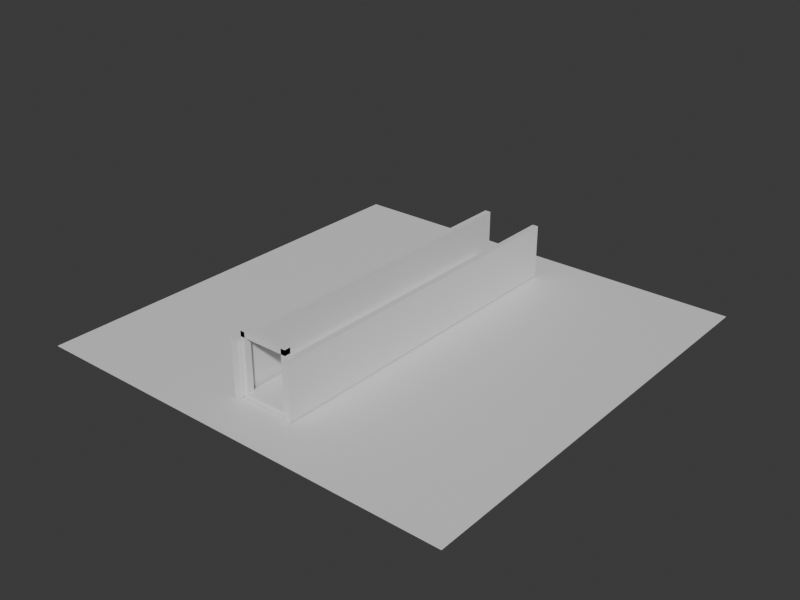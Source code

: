# Source: xinhua-pocket-park-massing.blend  (saved by Blender 5.2.44; exported with 4.5.12 LTS)
import bpy
from mathutils import Matrix  # noqa: F401  (used for matrix-valued properties, if any)

bpy.ops.wm.read_factory_settings(use_empty=True)
scene = bpy.context.scene
scene.name = 'Scene'

# ---- collections
col_collection = bpy.data.collections.new('Collection'); scene.collection.children.link(col_collection)

# ---- materials (node trees are filled in below, after node groups)
mat_xinhua_pocket_park_clean_massing_material = bpy.data.materials.new('xinhua-pocket-park-clean-massing-material')
mat_xinhua_pocket_park_clean_massing_material.diffuse_color = (0.5856, 0.6356, 0.5978, 1.0)
mat_xinhua_pocket_park_clean_massing_material.roughness = 0.95
mat_test_preview_ground_material = bpy.data.materials.new('test-preview-ground-material')
mat_test_preview_ground_material.diffuse_color = (0.14, 0.17, 0.18, 1.0)

# ---- material node trees
mat_xinhua_pocket_park_clean_massing_material.use_nodes = True; mat_xinhua_pocket_park_clean_massing_material.node_tree.nodes.clear()
_N = mat_xinhua_pocket_park_clean_massing_material.node_tree.nodes; _L = mat_xinhua_pocket_park_clean_massing_material.node_tree.links
n0 = _N.new('ShaderNodeBsdfPrincipled'); n0.name = 'Principled BSDF'; n0.location = (-200, 100)
n0.inputs[10].default_value = 0.005
n1 = _N.new('ShaderNodeOutputMaterial'); n1.name = 'Material Output'; n1.location = (200, 100)
_L.new(n0.outputs[0], n1.inputs[0])
n1.is_active_output = True
mat_test_preview_ground_material.use_nodes = True; mat_test_preview_ground_material.node_tree.nodes.clear()
_N = mat_test_preview_ground_material.node_tree.nodes; _L = mat_test_preview_ground_material.node_tree.links
n0 = _N.new('ShaderNodeBsdfPrincipled'); n0.name = 'Principled BSDF'; n0.location = (-200, 100)
n0.inputs[10].default_value = 0.005
n1 = _N.new('ShaderNodeOutputMaterial'); n1.name = 'Material Output'; n1.location = (200, 100)
_L.new(n0.outputs[0], n1.inputs[0])
n1.is_active_output = True

# ---- world
world_world = bpy.data.worlds.new('World'); scene.world = world_world
world_world.use_nodes = True; world_world.node_tree.nodes.clear()
_N = world_world.node_tree.nodes; _L = world_world.node_tree.links
n0 = _N.new('ShaderNodeOutputWorld'); n0.name = 'World Output'; n0.location = (200, 100)
n1 = _N.new('ShaderNodeBackground'); n1.name = 'Background'; n1.location = (-200, 100)
n1.inputs[0].default_value = (0.05088, 0.05088, 0.05088, 1.0)
_L.new(n1.outputs[0], n0.inputs[0])
n0.is_active_output = True
world_world.color = (0.03, 0.04, 0.045)
world_world.sun_shadow_jitter_overblur = 0.0

# ---- meshes
me_cube = bpy.data.meshes.new('Cube')
me_cube.from_pydata([(-0.6, -4.5, 0.0), (-0.6, -4.5, 0.11), (-0.6, 4.5, 0.0), (-0.6, 4.5, 0.11), (0.6, -4.5, 0.0), (0.6, -4.5, 0.11), (0.6, 4.5, 0.0), (0.6, 4.5, 0.11)], [], [(0, 1, 3, 2), (2, 3, 7, 6), (6, 7, 5, 4), (4, 5, 1, 0), (2, 6, 4, 0), (7, 3, 1, 5)])
_uv = me_cube.uv_layers.new(name='UVMap')
_uv.uv.foreach_set('vector', [0.375, 0.0, 0.625, 0.0, 0.625, 0.25, 0.375, 0.25, 0.375, 0.25, 0.625, 0.25, 0.625, 0.5, 0.375, 0.5, 0.375, 0.5, 0.625, 0.5, 0.625, 0.75, 0.375, 0.75, 0.375, 0.75, 0.625, 0.75, 0.625, 1.0, 0.375, 1.0, 0.125, 0.5, 0.375, 0.5, 0.375, 0.75, 0.125, 0.75, 0.625, 0.5, 0.875, 0.5, 0.875, 0.75, 0.625, 0.75])
me_cube.materials.append(mat_xinhua_pocket_park_clean_massing_material)
me_cube.update()
me_cube_001 = bpy.data.meshes.new('Cube.001')
me_cube_001.from_pydata([(-0.84, -4.6, 0.0), (-0.84, -4.6, 1.44), (-0.84, 4.6, 0.0), (-0.84, 4.6, 1.44), (-0.68, -4.6, 0.0), (-0.68, -4.6, 1.44), (-0.68, 4.6, 0.0), (-0.68, 4.6, 1.44)], [], [(0, 1, 3, 2), (2, 3, 7, 6), (6, 7, 5, 4), (4, 5, 1, 0), (2, 6, 4, 0), (7, 3, 1, 5)])
_uv = me_cube_001.uv_layers.new(name='UVMap')
_uv.uv.foreach_set('vector', [0.375, 0.0, 0.625, 0.0, 0.625, 0.25, 0.375, 0.25, 0.375, 0.25, 0.625, 0.25, 0.625, 0.5, 0.375, 0.5, 0.375, 0.5, 0.625, 0.5, 0.625, 0.75, 0.375, 0.75, 0.375, 0.75, 0.625, 0.75, 0.625, 1.0, 0.375, 1.0, 0.125, 0.5, 0.375, 0.5, 0.375, 0.75, 0.125, 0.75, 0.625, 0.5, 0.875, 0.5, 0.875, 0.75, 0.625, 0.75])
me_cube_001.materials.append(mat_xinhua_pocket_park_clean_massing_material)
me_cube_001.update()
me_cube_002 = bpy.data.meshes.new('Cube.002')
me_cube_002.from_pydata([(0.68, -4.6, 0.0), (0.68, -4.6, 1.44), (0.68, 4.6, 0.0), (0.68, 4.6, 1.44), (0.84, -4.6, 0.0), (0.84, -4.6, 1.44), (0.84, 4.6, 0.0), (0.84, 4.6, 1.44)], [], [(0, 1, 3, 2), (2, 3, 7, 6), (6, 7, 5, 4), (4, 5, 1, 0), (2, 6, 4, 0), (7, 3, 1, 5)])
_uv = me_cube_002.uv_layers.new(name='UVMap')
_uv.uv.foreach_set('vector', [0.375, 0.0, 0.625, 0.0, 0.625, 0.25, 0.375, 0.25, 0.375, 0.25, 0.625, 0.25, 0.625, 0.5, 0.375, 0.5, 0.375, 0.5, 0.625, 0.5, 0.625, 0.75, 0.375, 0.75, 0.375, 0.75, 0.625, 0.75, 0.625, 1.0, 0.375, 1.0, 0.125, 0.5, 0.375, 0.5, 0.375, 0.75, 0.125, 0.75, 0.625, 0.5, 0.875, 0.5, 0.875, 0.75, 0.625, 0.75])
me_cube_002.materials.append(mat_xinhua_pocket_park_clean_massing_material)
me_cube_002.update()
me_cube_003 = bpy.data.meshes.new('Cube.003')
me_cube_003.from_pydata([(-0.66, -3.1, 0.0), (-0.66, -3.1, 0.36), (-0.66, 4.1, 0.0), (-0.66, 4.1, 0.36), (-0.48, -3.1, 0.0), (-0.48, -3.1, 0.36), (-0.48, 4.1, 0.0), (-0.48, 4.1, 0.36)], [], [(0, 1, 3, 2), (2, 3, 7, 6), (6, 7, 5, 4), (4, 5, 1, 0), (2, 6, 4, 0), (7, 3, 1, 5)])
_uv = me_cube_003.uv_layers.new(name='UVMap')
_uv.uv.foreach_set('vector', [0.375, 0.0, 0.625, 0.0, 0.625, 0.25, 0.375, 0.25, 0.375, 0.25, 0.625, 0.25, 0.625, 0.5, 0.375, 0.5, 0.375, 0.5, 0.625, 0.5, 0.625, 0.75, 0.375, 0.75, 0.375, 0.75, 0.625, 0.75, 0.625, 1.0, 0.375, 1.0, 0.125, 0.5, 0.375, 0.5, 0.375, 0.75, 0.125, 0.75, 0.625, 0.5, 0.875, 0.5, 0.875, 0.75, 0.625, 0.75])
me_cube_003.materials.append(mat_xinhua_pocket_park_clean_massing_material)
me_cube_003.update()
me_cube_004 = bpy.data.meshes.new('Cube.004')
me_cube_004.from_pydata([(0.48, -4.1, 0.0), (0.48, -4.1, 0.36), (0.48, 3.1, 0.0), (0.48, 3.1, 0.36), (0.66, -4.1, 0.0), (0.66, -4.1, 0.36), (0.66, 3.1, 0.0), (0.66, 3.1, 0.36)], [], [(0, 1, 3, 2), (2, 3, 7, 6), (6, 7, 5, 4), (4, 5, 1, 0), (2, 6, 4, 0), (7, 3, 1, 5)])
_uv = me_cube_004.uv_layers.new(name='UVMap')
_uv.uv.foreach_set('vector', [0.375, 0.0, 0.625, 0.0, 0.625, 0.25, 0.375, 0.25, 0.375, 0.25, 0.625, 0.25, 0.625, 0.5, 0.375, 0.5, 0.375, 0.5, 0.625, 0.5, 0.625, 0.75, 0.375, 0.75, 0.375, 0.75, 0.625, 0.75, 0.625, 1.0, 0.375, 1.0, 0.125, 0.5, 0.375, 0.5, 0.375, 0.75, 0.125, 0.75, 0.625, 0.5, 0.875, 0.5, 0.875, 0.75, 0.625, 0.75])
me_cube_004.materials.append(mat_xinhua_pocket_park_clean_massing_material)
me_cube_004.update()
me_cube_005 = bpy.data.meshes.new('Cube.005')
me_cube_005.from_pydata([(0.05, 0.6, 0.0), (0.05, 0.6, 0.56), (0.05, 1.8, 0.0), (0.05, 1.8, 0.56), (0.55, 0.6, 0.0), (0.55, 0.6, 0.56), (0.55, 1.8, 0.0), (0.55, 1.8, 0.56)], [], [(0, 1, 3, 2), (2, 3, 7, 6), (6, 7, 5, 4), (4, 5, 1, 0), (2, 6, 4, 0), (7, 3, 1, 5)])
_uv = me_cube_005.uv_layers.new(name='UVMap')
_uv.uv.foreach_set('vector', [0.375, 0.0, 0.625, 0.0, 0.625, 0.25, 0.375, 0.25, 0.375, 0.25, 0.625, 0.25, 0.625, 0.5, 0.375, 0.5, 0.375, 0.5, 0.625, 0.5, 0.625, 0.75, 0.375, 0.75, 0.375, 0.75, 0.625, 0.75, 0.625, 1.0, 0.375, 1.0, 0.125, 0.5, 0.375, 0.5, 0.375, 0.75, 0.125, 0.75, 0.625, 0.5, 0.875, 0.5, 0.875, 0.75, 0.625, 0.75])
me_cube_005.materials.append(mat_xinhua_pocket_park_clean_massing_material)
me_cube_005.update()
me_cube_006 = bpy.data.meshes.new('Cube.006')
me_cube_006.from_pydata([(-0.66, -4.48, 0.0), (-0.66, -4.48, 1.64), (-0.66, -4.32, 0.0), (-0.66, -4.32, 1.64), (-0.54, -4.48, 0.0), (-0.54, -4.48, 1.64), (-0.54, -4.32, 0.0), (-0.54, -4.32, 1.64), (0.54, -4.48, 0.0), (0.54, -4.48, 1.64), (0.54, -4.32, 0.0), (0.54, -4.32, 1.64), (0.66, -4.48, 0.0), (0.66, -4.48, 1.64), (0.66, -4.32, 0.0), (0.66, -4.32, 1.64), (-0.66, -4.48, 1.5), (-0.66, -4.48, 1.66), (-0.66, -4.32, 1.5), (-0.66, -4.32, 1.66), (0.66, -4.48, 1.5), (0.66, -4.48, 1.66), (0.66, -4.32, 1.5), (0.66, -4.32, 1.66)], [], [(0, 1, 3, 2), (2, 3, 7, 6), (6, 7, 5, 4), (4, 5, 1, 0), (2, 6, 4, 0), (7, 3, 1, 5), (8, 9, 11, 10), (10, 11, 15, 14), (14, 15, 13, 12), (12, 13, 9, 8), (10, 14, 12, 8), (15, 11, 9, 13), (16, 17, 19, 18), (18, 19, 23, 22), (22, 23, 21, 20), (20, 21, 17, 16), (18, 22, 20, 16), (23, 19, 17, 21)])
_uv = me_cube_006.uv_layers.new(name='UVMap')
_uv.uv.foreach_set('vector', [0.375, 0.0, 0.625, 0.0, 0.625, 0.25, 0.375, 0.25, 0.375, 0.25, 0.625, 0.25, 0.625, 0.5, 0.375, 0.5, 0.375, 0.5, 0.625, 0.5, 0.625, 0.75, 0.375, 0.75, 0.375, 0.75, 0.625, 0.75, 0.625, 1.0, 0.375, 1.0, 0.125, 0.5, 0.375, 0.5, 0.375, 0.75, 0.125, 0.75, 0.625, 0.5, 0.875, 0.5, 0.875, 0.75, 0.625, 0.75, 0.375, 0.0, 0.625, 0.0, 0.625, 0.25, 0.375, 0.25, 0.375, 0.25, 0.625, 0.25, 0.625, 0.5, 0.375, 0.5, 0.375, 0.5, 0.625, 0.5, 0.625, 0.75, 0.375, 0.75, 0.375, 0.75, 0.625, 0.75, 0.625, 1.0, 0.375, 1.0, 0.125, 0.5, 0.375, 0.5, 0.375, 0.75, 0.125, 0.75, 0.625, 0.5, 0.875, 0.5, 0.875, 0.75, 0.625, 0.75, 0.375, 0.0, 0.625, 0.0, 0.625, 0.25, 0.375, 0.25, 0.375, 0.25, 0.625, 0.25, 0.625, 0.5, 0.375, 0.5, 0.375, 0.5, 0.625, 0.5, 0.625, 0.75, 0.375, 0.75, 0.375, 0.75, 0.625, 0.75, 0.625, 1.0, 0.375, 1.0, 0.125, 0.5, 0.375, 0.5, 0.375, 0.75, 0.125, 0.75, 0.625, 0.5, 0.875, 0.5, 0.875, 0.75, 0.625, 0.75])
me_cube_006.materials.append(mat_xinhua_pocket_park_clean_massing_material)
me_cube_006.update()
me_plane = bpy.data.meshes.new('Plane')
me_plane.from_pydata([(-5.75, -5.75, 0.0), (5.75, -5.75, 0.0), (-5.75, 5.75, 0.0), (5.75, 5.75, 0.0)], [], [(0, 1, 3, 2)])
_uv = me_plane.uv_layers.new(name='UVMap')
_uv.uv.foreach_set('vector', [0.0, 0.0, 1.0, 0.0, 1.0, 1.0, 0.0, 1.0])
me_plane.materials.append(mat_test_preview_ground_material)
me_plane.update()

# ---- objects
ob_path_slab = bpy.data.objects.new('path-slab', me_cube)
ob_left_mirror_wall = bpy.data.objects.new('left-mirror-wall', me_cube_001)
ob_right_mirror_wall = bpy.data.objects.new('right-mirror-wall', me_cube_002)
ob_left_planting_strip = bpy.data.objects.new('left-planting-strip', me_cube_003)
ob_right_planting_strip = bpy.data.objects.new('right-planting-strip', me_cube_004)
ob_bench = bpy.data.objects.new('bench', me_cube_005)
ob_entrance_frame = bpy.data.objects.new('entrance-frame', me_cube_006)
ob_test_preview_ground = bpy.data.objects.new('test-preview-ground', me_plane)

# ---- transforms, parenting, visibility, modifiers, constraints
ob_path_slab.location = (0.0, 0.0, 0.0)
ob_left_mirror_wall.location = (0.0, 0.0, 0.0)
ob_right_mirror_wall.location = (0.0, 0.0, 0.0)
ob_left_planting_strip.location = (0.0, 0.0, 0.0)
ob_right_planting_strip.location = (0.0, 0.0, 0.0)
ob_bench.location = (0.0, 0.0, 0.0)
ob_entrance_frame.location = (0.0, 0.0, 0.0)
ob_test_preview_ground.location = (0.0, 0.0, -0.025)

# ---- collection membership
col_collection.objects.link(ob_path_slab)
col_collection.objects.link(ob_left_mirror_wall)
col_collection.objects.link(ob_right_mirror_wall)
col_collection.objects.link(ob_left_planting_strip)
col_collection.objects.link(ob_right_planting_strip)
col_collection.objects.link(ob_bench)
col_collection.objects.link(ob_entrance_frame)
col_collection.objects.link(ob_test_preview_ground)

# ---- scene / render settings (as saved in the file)
scene.frame_start = 1; scene.frame_end = 250; scene.frame_set(1)
scene.render.engine = 'BLENDER_WORKBENCH'
scene.render.resolution_x = 960
scene.render.resolution_y = 720
scene.render.bake_bias = 0.0
scene.render.bake_samples = 0
scene.render.compositor_device = 'GPU'
scene.eevee.use_volume_custom_range = False
scene.eevee.fast_gi_thickness_near = 0.1
scene.eevee.fast_gi_thickness_far = 0.0
scene.eevee.ray_tracing_options.screen_trace_thickness = 0.1
bpy.context.view_layer.update()

# ---- added for rendering (the .blend has no active camera and no usable light): camera, sun
cam_auto = bpy.data.cameras.new('AutoCamera')
cam_auto.lens = 50.0
cam_auto.sensor_width = 36.0
cam_auto.clip_end = 1000.0
ob_auto_camera = bpy.data.objects.new('AutoCamera', cam_auto)
scene.collection.objects.link(ob_auto_camera)
ob_auto_camera.location = (15.1279, -18.1535, 12.9198)
ob_auto_camera.rotation_euler = (1.09748, -7.21219e-08, 0.694738)
scene.camera = ob_auto_camera
light_auto_sun = bpy.data.lights.new('AutoSun', 'SUN')
light_auto_sun.energy = 3.0
light_auto_sun.angle = 0.0523599
ob_auto_sun = bpy.data.objects.new('AutoSun', light_auto_sun)
scene.collection.objects.link(ob_auto_sun)
ob_auto_sun.rotation_euler = (0.872665, 0.174533, 0.523599)
bpy.context.view_layer.update()
